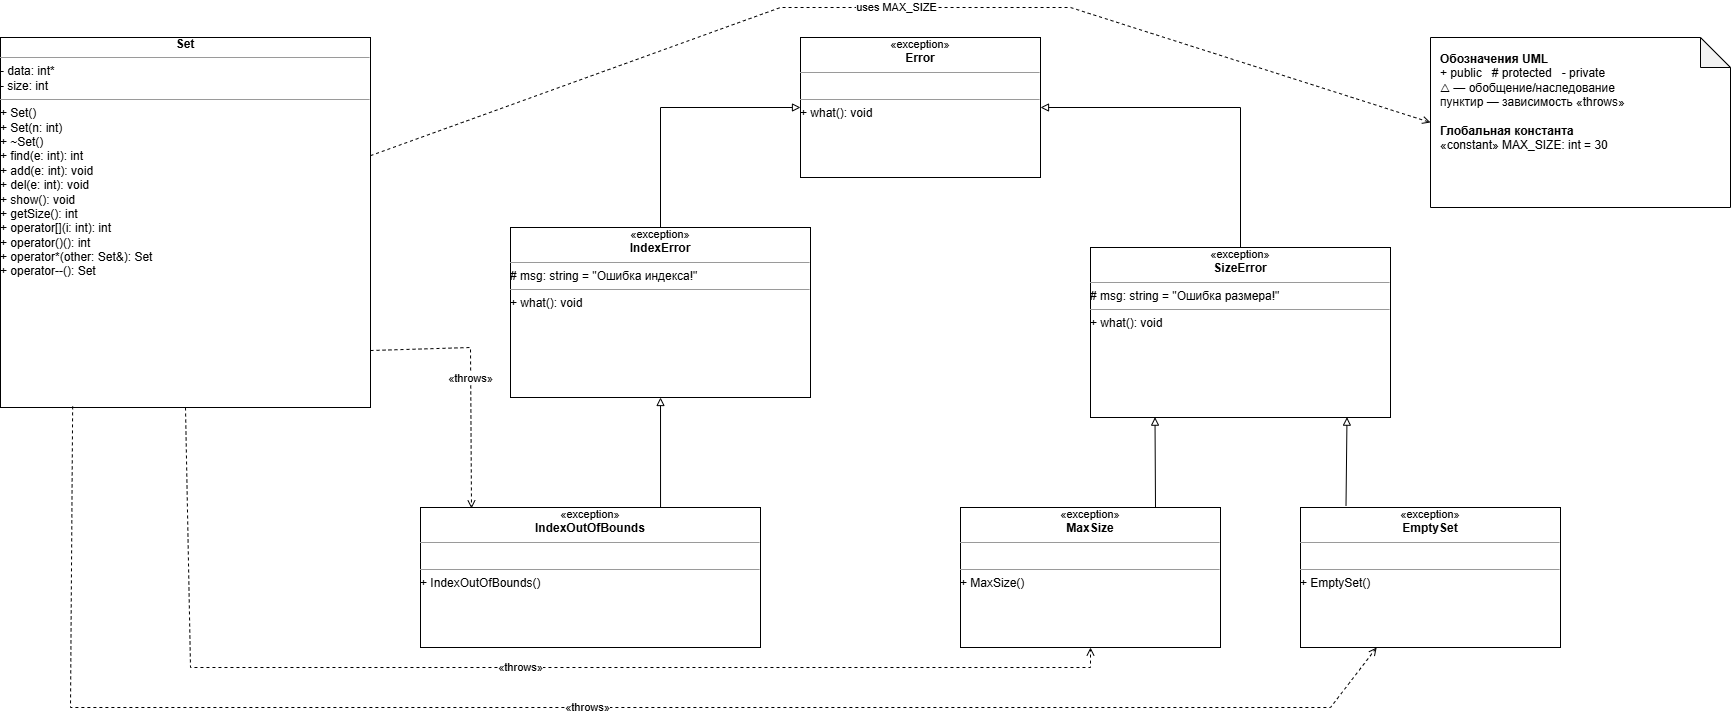

The diagram above was exported from draw.io. Its source (the exported page's mxGraphModel, read from the mxfile embedded in the PNG):
<mxGraphModel dx="2642" dy="756" grid="1" gridSize="10" guides="1" tooltips="1" connect="1" arrows="1" fold="1" page="1" pageScale="1" pageWidth="1600" pageHeight="1000" math="0" shadow="0">
  <root>
    <mxCell id="0" />
    <mxCell id="1" parent="0" />
    <mxCell id="Error" value="&lt;div style=&quot;text-align:center;&quot;&gt;&lt;span style=&quot;font-size:11px;&quot;&gt;«exception»&lt;/span&gt;&lt;br&gt;&lt;b&gt;Error&lt;/b&gt;&lt;/div&gt;&lt;hr size=&quot;1&quot;&gt;&lt;div style=&quot;text-align:left;&quot;&gt;&amp;nbsp;&lt;/div&gt;&lt;hr size=&quot;1&quot;&gt;&lt;div style=&quot;text-align:left;&quot;&gt;+ what(): void&lt;/div&gt;" style="rounded=0;whiteSpace=wrap;html=1;fillColor=#ffffff;strokeColor=#000000;fontColor=#000000;align=center;verticalAlign=top;spacing=8;overflow=fill;" parent="1" vertex="1">
      <mxGeometry x="530" y="90" width="240" height="140" as="geometry" />
    </mxCell>
    <mxCell id="IndexError" value="&lt;div style=&quot;text-align:center;&quot;&gt;&lt;span style=&quot;font-size:11px;&quot;&gt;«exception»&lt;/span&gt;&lt;br&gt;&lt;b&gt;IndexError&lt;/b&gt;&lt;/div&gt;&lt;hr size=&quot;1&quot;&gt;&lt;div style=&quot;text-align:left;&quot;&gt;# msg: string = &amp;quot;Ошибка индекса!&amp;quot;&lt;/div&gt;&lt;hr size=&quot;1&quot;&gt;&lt;div style=&quot;text-align:left;&quot;&gt;+ what(): void&lt;/div&gt;" style="rounded=0;whiteSpace=wrap;html=1;fillColor=#ffffff;strokeColor=#000000;fontColor=#000000;align=center;verticalAlign=top;spacing=8;overflow=fill;" parent="1" vertex="1">
      <mxGeometry x="240" y="280" width="300" height="170" as="geometry" />
    </mxCell>
    <mxCell id="SizeError" value="&lt;div style=&quot;text-align:center;&quot;&gt;&lt;span style=&quot;font-size:11px;&quot;&gt;«exception»&lt;/span&gt;&lt;br&gt;&lt;b&gt;SizeError&lt;/b&gt;&lt;/div&gt;&lt;hr size=&quot;1&quot;&gt;&lt;div style=&quot;text-align:left;&quot;&gt;# msg: string = &amp;quot;Ошибка размера!&amp;quot;&lt;/div&gt;&lt;hr size=&quot;1&quot;&gt;&lt;div style=&quot;text-align:left;&quot;&gt;+ what(): void&lt;/div&gt;" style="rounded=0;whiteSpace=wrap;html=1;fillColor=#ffffff;strokeColor=#000000;fontColor=#000000;align=center;verticalAlign=top;spacing=8;overflow=fill;" parent="1" vertex="1">
      <mxGeometry x="820" y="300" width="300" height="170" as="geometry" />
    </mxCell>
    <mxCell id="IndexOutOfBounds" value="&lt;div style=&quot;text-align:center;&quot;&gt;&lt;span style=&quot;font-size:11px;&quot;&gt;«exception»&lt;/span&gt;&lt;br&gt;&lt;b&gt;IndexOutOfBounds&lt;/b&gt;&lt;/div&gt;&lt;hr size=&quot;1&quot;&gt;&lt;div style=&quot;text-align:left;&quot;&gt;&amp;nbsp;&lt;/div&gt;&lt;hr size=&quot;1&quot;&gt;&lt;div style=&quot;text-align:left;&quot;&gt;+ IndexOutOfBounds()&lt;/div&gt;" style="rounded=0;whiteSpace=wrap;html=1;fillColor=#ffffff;strokeColor=#000000;fontColor=#000000;align=center;verticalAlign=top;spacing=8;overflow=fill;" parent="1" vertex="1">
      <mxGeometry x="150" y="560" width="340" height="140" as="geometry" />
    </mxCell>
    <mxCell id="MaxSize" value="&lt;div style=&quot;text-align:center;&quot;&gt;&lt;span style=&quot;font-size:11px;&quot;&gt;«exception»&lt;/span&gt;&lt;br&gt;&lt;b&gt;MaxSize&lt;/b&gt;&lt;/div&gt;&lt;hr size=&quot;1&quot;&gt;&lt;div style=&quot;text-align:left;&quot;&gt;&amp;nbsp;&lt;/div&gt;&lt;hr size=&quot;1&quot;&gt;&lt;div style=&quot;text-align:left;&quot;&gt;+ MaxSize()&lt;/div&gt;" style="rounded=0;whiteSpace=wrap;html=1;fillColor=#ffffff;strokeColor=#000000;fontColor=#000000;align=center;verticalAlign=top;spacing=8;overflow=fill;" parent="1" vertex="1">
      <mxGeometry x="690" y="560" width="260" height="140" as="geometry" />
    </mxCell>
    <mxCell id="EmptySet" value="&lt;div style=&quot;text-align:center;&quot;&gt;&lt;span style=&quot;font-size:11px;&quot;&gt;«exception»&lt;/span&gt;&lt;br&gt;&lt;b&gt;EmptySet&lt;/b&gt;&lt;/div&gt;&lt;hr size=&quot;1&quot;&gt;&lt;div style=&quot;text-align:left;&quot;&gt;&amp;nbsp;&lt;/div&gt;&lt;hr size=&quot;1&quot;&gt;&lt;div style=&quot;text-align:left;&quot;&gt;+ EmptySet()&lt;/div&gt;" style="rounded=0;whiteSpace=wrap;html=1;fillColor=#ffffff;strokeColor=#000000;fontColor=#000000;align=center;verticalAlign=top;spacing=8;overflow=fill;" parent="1" vertex="1">
      <mxGeometry x="1030" y="560" width="260" height="140" as="geometry" />
    </mxCell>
    <mxCell id="Set" value="&lt;div style=&quot;text-align:center;&quot;&gt;&lt;b&gt;Set&lt;/b&gt;&lt;/div&gt;&lt;hr size=&quot;1&quot;&gt;&lt;div style=&quot;text-align:left;&quot;&gt;- data: int*&lt;br&gt;- size: int&lt;/div&gt;&lt;hr size=&quot;1&quot;&gt;&lt;div style=&quot;text-align:left;&quot;&gt;+ Set()&lt;br&gt;+ Set(n: int)&lt;br&gt;+ ~Set()&lt;br&gt;+ find(e: int): int&lt;br&gt;+ add(e: int): void&lt;br&gt;+ del(e: int): void&lt;br&gt;+ show(): void&lt;br&gt;+ getSize(): int&lt;br&gt;+ operator[](i: int): int&lt;br&gt;+ operator()(): int&lt;br&gt;+ operator*(other: Set&amp;amp;): Set&lt;br&gt;+ operator--(): Set&lt;/div&gt;" style="rounded=0;whiteSpace=wrap;html=1;fillColor=#ffffff;strokeColor=#000000;fontColor=#000000;align=center;verticalAlign=top;spacing=8;overflow=fill;" parent="1" vertex="1">
      <mxGeometry x="-270" y="90" width="370" height="370" as="geometry" />
    </mxCell>
    <mxCell id="Note" value="&lt;b&gt;Обозначения UML&lt;/b&gt;&lt;br&gt;+ public&amp;nbsp;&amp;nbsp; # protected&amp;nbsp;&amp;nbsp; - private&lt;br&gt;△ — обобщение/наследование&lt;br&gt;пунктир — зависимость «throws»&lt;br&gt;&lt;br&gt;&lt;b&gt;Глобальная константа&lt;/b&gt;&lt;br&gt;«constant» MAX_SIZE: int = 30" style="shape=note;whiteSpace=wrap;html=1;backgroundOutline=1;darkOpacity=0.05;fillColor=#ffffff;strokeColor=#000000;fontColor=#000000;align=left;verticalAlign=top;spacing=10;" parent="1" vertex="1">
      <mxGeometry x="1160" y="90" width="300" height="170" as="geometry" />
    </mxCell>
    <mxCell id="e_IndexError_Error" value="" style="endArrow=block;endFill=0;html=1;rounded=0;strokeColor=#000000;" parent="1" source="IndexError" target="Error" edge="1">
      <mxGeometry relative="1" as="geometry">
        <Array as="points">
          <mxPoint x="390" y="160" />
        </Array>
      </mxGeometry>
    </mxCell>
    <mxCell id="e_SizeError_Error" value="" style="endArrow=block;endFill=0;html=1;rounded=0;strokeColor=#000000;" parent="1" source="SizeError" target="Error" edge="1">
      <mxGeometry relative="1" as="geometry">
        <Array as="points">
          <mxPoint x="970" y="160" />
        </Array>
      </mxGeometry>
    </mxCell>
    <mxCell id="e_IOB_IndexError" value="" style="endArrow=block;endFill=0;html=1;rounded=0;strokeColor=#000000;exitX=0.706;exitY=0;exitDx=0;exitDy=0;exitPerimeter=0;" parent="1" source="IndexOutOfBounds" target="IndexError" edge="1">
      <mxGeometry relative="1" as="geometry" />
    </mxCell>
    <mxCell id="e_MaxSize_SizeError" value="" style="endArrow=block;endFill=0;html=1;rounded=0;strokeColor=#000000;exitX=0.75;exitY=0;exitDx=0;exitDy=0;entryX=0.215;entryY=0.998;entryDx=0;entryDy=0;entryPerimeter=0;" parent="1" source="MaxSize" target="SizeError" edge="1">
      <mxGeometry relative="1" as="geometry" />
    </mxCell>
    <mxCell id="e_EmptySet_SizeError" value="" style="endArrow=block;endFill=0;html=1;rounded=0;strokeColor=#000000;entryX=0.855;entryY=0.998;entryDx=0;entryDy=0;entryPerimeter=0;exitX=0.175;exitY=-0.011;exitDx=0;exitDy=0;exitPerimeter=0;" parent="1" source="EmptySet" target="SizeError" edge="1">
      <mxGeometry relative="1" as="geometry" />
    </mxCell>
    <mxCell id="e_Set_MaxSize" value="«throws»" style="endArrow=open;endFill=0;dashed=1;html=1;rounded=0;strokeColor=#000000;fontColor=#000000;exitX=0.5;exitY=1;exitDx=0;exitDy=0;entryX=0.5;entryY=1;entryDx=0;entryDy=0;" parent="1" source="Set" target="MaxSize" edge="1">
      <mxGeometry relative="1" as="geometry">
        <Array as="points">
          <mxPoint x="-80" y="720" />
          <mxPoint x="535" y="720" />
          <mxPoint x="820" y="720" />
        </Array>
        <mxPoint x="-80" y="730" as="sourcePoint" />
        <mxPoint x="816.7647058823532" y="830" as="targetPoint" />
      </mxGeometry>
    </mxCell>
    <mxCell id="e_Set_IOB" value="«throws»" style="endArrow=open;endFill=0;dashed=1;html=1;rounded=0;strokeColor=#000000;fontColor=#000000;entryX=0.15;entryY=0.007;entryDx=0;entryDy=0;entryPerimeter=0;exitX=1;exitY=0.846;exitDx=0;exitDy=0;exitPerimeter=0;" parent="1" source="Set" target="IndexOutOfBounds" edge="1">
      <mxGeometry relative="1" as="geometry">
        <Array as="points">
          <mxPoint x="200" y="400" />
        </Array>
      </mxGeometry>
    </mxCell>
    <mxCell id="e_Set_EmptySet" value="«throws»" style="endArrow=open;endFill=0;dashed=1;html=1;rounded=0;strokeColor=#000000;fontColor=#000000;exitX=0.195;exitY=0.997;exitDx=0;exitDy=0;exitPerimeter=0;" parent="1" source="Set" target="EmptySet" edge="1">
      <mxGeometry relative="1" as="geometry">
        <Array as="points">
          <mxPoint x="-200" y="760" />
          <mxPoint x="650" y="760" />
          <mxPoint x="1060" y="760" />
        </Array>
      </mxGeometry>
    </mxCell>
    <mxCell id="e_Set_Note" value="uses MAX_SIZE" style="endArrow=open;endFill=0;dashed=1;html=1;rounded=0;strokeColor=#000000;fontColor=#000000;entryX=0;entryY=0.5;entryDx=0;entryDy=0;entryPerimeter=0;" parent="1" source="Set" target="Note" edge="1">
      <mxGeometry relative="1" as="geometry">
        <Array as="points">
          <mxPoint x="510" y="60" />
          <mxPoint x="800" y="60" />
        </Array>
        <mxPoint x="-100" y="209.62264150943383" as="sourcePoint" />
        <mxPoint x="960" y="109.0322580645161" as="targetPoint" />
      </mxGeometry>
    </mxCell>
  </root>
</mxGraphModel>